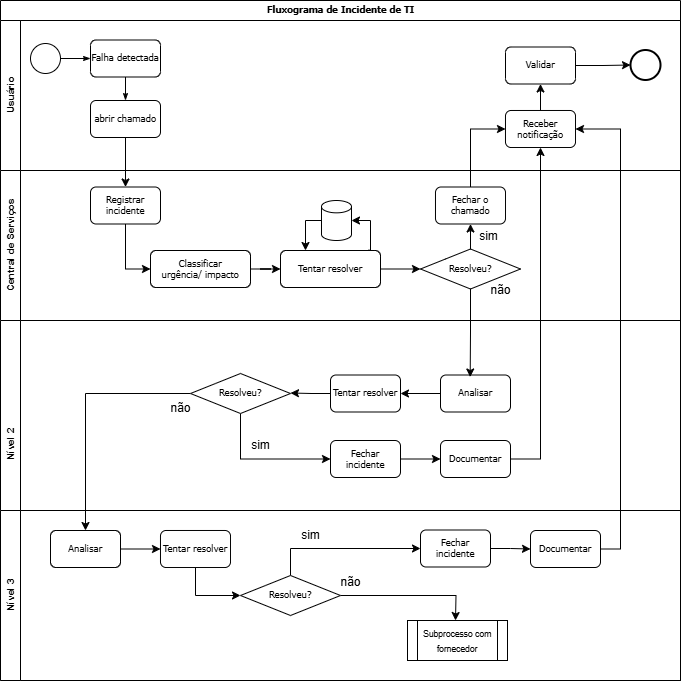

The diagram above was exported from draw.io. Its source (the exported page's mxGraphModel, read from the mxfile embedded in the PNG):
<mxGraphModel dx="872" dy="537" grid="1" gridSize="10" guides="1" tooltips="1" connect="1" arrows="1" fold="1" page="1" pageScale="1" pageWidth="1100" pageHeight="850" background="none" math="0" shadow="0">
  <root>
    <mxCell id="0" />
    <mxCell id="1" parent="0" />
    <mxCell id="2b4e8129b02d487f-1" value="&lt;font style=&quot;font-size: 8.5px;&quot;&gt;Fluxograma de Incidente de TI&lt;/font&gt;" style="swimlane;html=1;childLayout=stackLayout;horizontal=1;startSize=20;horizontalStack=0;rounded=0;shadow=0;labelBackgroundColor=none;strokeWidth=1;fontFamily=Verdana;fontSize=8;align=center;" parent="1" vertex="1">
      <mxGeometry x="180" y="70" width="680" height="680" as="geometry" />
    </mxCell>
    <mxCell id="2b4e8129b02d487f-2" value="&lt;font style=&quot;font-size: 10px;&quot;&gt;Usuário&lt;/font&gt;" style="swimlane;html=1;startSize=20;horizontal=0;" parent="2b4e8129b02d487f-1" vertex="1">
      <mxGeometry y="20" width="680" height="150" as="geometry" />
    </mxCell>
    <mxCell id="2b4e8129b02d487f-18" style="edgeStyle=orthogonalEdgeStyle;rounded=0;html=1;labelBackgroundColor=none;startArrow=none;startFill=0;startSize=5;endArrow=classicThin;endFill=1;endSize=5;jettySize=auto;orthogonalLoop=1;strokeWidth=1;fontFamily=Verdana;fontSize=8" parent="2b4e8129b02d487f-2" source="2b4e8129b02d487f-5" target="2b4e8129b02d487f-6" edge="1">
      <mxGeometry relative="1" as="geometry" />
    </mxCell>
    <mxCell id="2b4e8129b02d487f-5" value="" style="ellipse;whiteSpace=wrap;html=1;rounded=0;shadow=0;labelBackgroundColor=none;strokeWidth=1;fontFamily=Verdana;fontSize=8;align=center;" parent="2b4e8129b02d487f-2" vertex="1">
      <mxGeometry x="30" y="23" width="30" height="30" as="geometry" />
    </mxCell>
    <mxCell id="2b4e8129b02d487f-6" value="&lt;font style=&quot;font-size: 8.5px;&quot;&gt;Falha detectada&lt;/font&gt;" style="rounded=1;whiteSpace=wrap;html=1;shadow=0;labelBackgroundColor=none;strokeWidth=1;fontFamily=Verdana;fontSize=9;align=center;" parent="2b4e8129b02d487f-2" vertex="1">
      <mxGeometry x="90" y="19.49999999999997" width="70" height="37" as="geometry" />
    </mxCell>
    <mxCell id="2b4e8129b02d487f-11" value="" style="ellipse;whiteSpace=wrap;html=1;rounded=0;shadow=0;labelBackgroundColor=none;strokeWidth=2;fontFamily=Verdana;fontSize=8;align=center;" parent="2b4e8129b02d487f-2" vertex="1">
      <mxGeometry x="630" y="29.5" width="30" height="30" as="geometry" />
    </mxCell>
    <mxCell id="2b4e8129b02d487f-12" value="&lt;font style=&quot;font-size: 8.5px;&quot;&gt;abrir chamado&lt;/font&gt;" style="rounded=1;whiteSpace=wrap;html=1;shadow=0;labelBackgroundColor=none;strokeWidth=1;fontFamily=Verdana;fontSize=8;align=center;" parent="2b4e8129b02d487f-2" vertex="1">
      <mxGeometry x="90" y="79.99999999999996" width="70" height="37" as="geometry" />
    </mxCell>
    <mxCell id="2b4e8129b02d487f-24" style="edgeStyle=orthogonalEdgeStyle;rounded=0;html=1;labelBackgroundColor=none;startArrow=none;startFill=0;startSize=5;endArrow=classicThin;endFill=1;endSize=5;jettySize=auto;orthogonalLoop=1;strokeWidth=1;fontFamily=Verdana;fontSize=8" parent="2b4e8129b02d487f-2" source="2b4e8129b02d487f-6" target="2b4e8129b02d487f-12" edge="1">
      <mxGeometry relative="1" as="geometry" />
    </mxCell>
    <mxCell id="ecdoUV3yj_Qi8JsbnSew-2" value="" style="edgeStyle=orthogonalEdgeStyle;rounded=0;orthogonalLoop=1;jettySize=auto;html=1;" parent="2b4e8129b02d487f-2" source="Rq8yyQeP4w4pOeJSHKfv-28" target="ecdoUV3yj_Qi8JsbnSew-1" edge="1">
      <mxGeometry relative="1" as="geometry" />
    </mxCell>
    <mxCell id="Rq8yyQeP4w4pOeJSHKfv-28" value="&lt;font style=&quot;font-size: 8.5px;&quot;&gt;Receber notificação&lt;/font&gt;" style="rounded=1;whiteSpace=wrap;html=1;shadow=0;labelBackgroundColor=none;strokeWidth=1;fontFamily=Verdana;fontSize=8;align=center;" parent="2b4e8129b02d487f-2" vertex="1">
      <mxGeometry x="505" y="90" width="70" height="37" as="geometry" />
    </mxCell>
    <mxCell id="ecdoUV3yj_Qi8JsbnSew-3" style="edgeStyle=orthogonalEdgeStyle;rounded=0;orthogonalLoop=1;jettySize=auto;html=1;exitX=1;exitY=0.5;exitDx=0;exitDy=0;entryX=0;entryY=0.5;entryDx=0;entryDy=0;" parent="2b4e8129b02d487f-2" source="ecdoUV3yj_Qi8JsbnSew-1" target="2b4e8129b02d487f-11" edge="1">
      <mxGeometry relative="1" as="geometry" />
    </mxCell>
    <mxCell id="ecdoUV3yj_Qi8JsbnSew-1" value="&lt;font style=&quot;font-size: 8.5px;&quot;&gt;Validar&lt;/font&gt;" style="rounded=1;whiteSpace=wrap;html=1;shadow=0;labelBackgroundColor=none;strokeWidth=1;fontFamily=Verdana;fontSize=8;align=center;" parent="2b4e8129b02d487f-2" vertex="1">
      <mxGeometry x="505" y="26.5" width="70" height="37" as="geometry" />
    </mxCell>
    <mxCell id="2b4e8129b02d487f-3" value="&lt;font style=&quot;font-size: 10px;&quot;&gt;Central de Serviços&lt;/font&gt;" style="swimlane;html=1;startSize=20;horizontal=0;" parent="2b4e8129b02d487f-1" vertex="1">
      <mxGeometry y="170" width="680" height="150" as="geometry" />
    </mxCell>
    <mxCell id="Rq8yyQeP4w4pOeJSHKfv-4" style="edgeStyle=orthogonalEdgeStyle;rounded=0;orthogonalLoop=1;jettySize=auto;html=1;entryX=0;entryY=0.5;entryDx=0;entryDy=0;" parent="2b4e8129b02d487f-3" source="Rq8yyQeP4w4pOeJSHKfv-1" target="Rq8yyQeP4w4pOeJSHKfv-2" edge="1">
      <mxGeometry relative="1" as="geometry" />
    </mxCell>
    <mxCell id="Rq8yyQeP4w4pOeJSHKfv-1" value="&lt;font style=&quot;font-size: 8.5px;&quot;&gt;Registrar incidente&lt;/font&gt;" style="rounded=1;whiteSpace=wrap;html=1;shadow=0;labelBackgroundColor=none;strokeWidth=1;fontFamily=Verdana;fontSize=8;align=center;" parent="2b4e8129b02d487f-3" vertex="1">
      <mxGeometry x="90" y="16.5" width="70" height="37" as="geometry" />
    </mxCell>
    <mxCell id="Rq8yyQeP4w4pOeJSHKfv-6" value="" style="edgeStyle=orthogonalEdgeStyle;rounded=0;orthogonalLoop=1;jettySize=auto;html=1;" parent="2b4e8129b02d487f-3" source="Rq8yyQeP4w4pOeJSHKfv-2" target="Rq8yyQeP4w4pOeJSHKfv-5" edge="1">
      <mxGeometry relative="1" as="geometry" />
    </mxCell>
    <mxCell id="Rq8yyQeP4w4pOeJSHKfv-2" value="&lt;font style=&quot;font-size: 8.5px;&quot;&gt;Classificar&lt;/font&gt;&lt;div&gt;&lt;font style=&quot;font-size: 8.5px;&quot;&gt;urgência/ impacto&lt;/font&gt;&lt;/div&gt;" style="rounded=1;whiteSpace=wrap;html=1;shadow=0;labelBackgroundColor=none;strokeWidth=1;fontFamily=Verdana;fontSize=8;align=center;" parent="2b4e8129b02d487f-3" vertex="1">
      <mxGeometry x="150" y="80" width="100" height="37" as="geometry" />
    </mxCell>
    <mxCell id="Rq8yyQeP4w4pOeJSHKfv-22" value="" style="edgeStyle=orthogonalEdgeStyle;rounded=0;orthogonalLoop=1;jettySize=auto;html=1;entryX=0;entryY=0.5;entryDx=0;entryDy=0;" parent="2b4e8129b02d487f-3" source="Rq8yyQeP4w4pOeJSHKfv-5" target="Rq8yyQeP4w4pOeJSHKfv-14" edge="1">
      <mxGeometry relative="1" as="geometry">
        <mxPoint x="410" y="98.5" as="targetPoint" />
      </mxGeometry>
    </mxCell>
    <mxCell id="Rq8yyQeP4w4pOeJSHKfv-5" value="&lt;font style=&quot;font-size: 8.5px;&quot;&gt;Tentar resolver&lt;/font&gt;" style="rounded=1;whiteSpace=wrap;html=1;shadow=0;labelBackgroundColor=none;strokeWidth=1;fontFamily=Verdana;fontSize=8;align=center;" parent="2b4e8129b02d487f-3" vertex="1">
      <mxGeometry x="280" y="80" width="100" height="37" as="geometry" />
    </mxCell>
    <mxCell id="2wfAmniX7Rkjb2MCI6aj-1" style="edgeStyle=orthogonalEdgeStyle;rounded=0;orthogonalLoop=1;jettySize=auto;html=1;exitX=0;exitY=0.5;exitDx=0;exitDy=0;exitPerimeter=0;entryX=0.25;entryY=0;entryDx=0;entryDy=0;" edge="1" parent="2b4e8129b02d487f-3" source="Rq8yyQeP4w4pOeJSHKfv-7" target="Rq8yyQeP4w4pOeJSHKfv-5">
      <mxGeometry relative="1" as="geometry" />
    </mxCell>
    <mxCell id="Rq8yyQeP4w4pOeJSHKfv-7" value="" style="shape=cylinder3;whiteSpace=wrap;html=1;boundedLbl=1;backgroundOutline=1;size=6.166666666666686;" parent="2b4e8129b02d487f-3" vertex="1">
      <mxGeometry x="321" y="30" width="30" height="40" as="geometry" />
    </mxCell>
    <mxCell id="Rq8yyQeP4w4pOeJSHKfv-14" value="&lt;font style=&quot;font-size: 8.5px;&quot;&gt;Resolveu?&lt;/font&gt;" style="rhombus;whiteSpace=wrap;html=1;fontSize=8;fontFamily=Verdana;rounded=1;shadow=0;labelBackgroundColor=none;strokeWidth=1;arcSize=0;" parent="2b4e8129b02d487f-3" vertex="1">
      <mxGeometry x="420" y="78.5" width="100" height="40" as="geometry" />
    </mxCell>
    <mxCell id="Rq8yyQeP4w4pOeJSHKfv-26" value="sim" style="text;html=1;align=center;verticalAlign=middle;resizable=0;points=[];autosize=1;strokeColor=none;fillColor=none;" parent="2b4e8129b02d487f-3" vertex="1">
      <mxGeometry x="468" y="50.5" width="40" height="30" as="geometry" />
    </mxCell>
    <mxCell id="Rq8yyQeP4w4pOeJSHKfv-24" value="&lt;font style=&quot;font-size: 8.5px;&quot;&gt;Fechar o chamado&lt;/font&gt;" style="rounded=1;whiteSpace=wrap;html=1;shadow=0;labelBackgroundColor=none;strokeWidth=1;fontFamily=Verdana;fontSize=8;align=center;" parent="2b4e8129b02d487f-3" vertex="1">
      <mxGeometry x="435" y="16.5" width="70" height="37" as="geometry" />
    </mxCell>
    <mxCell id="Rq8yyQeP4w4pOeJSHKfv-25" style="edgeStyle=orthogonalEdgeStyle;rounded=0;orthogonalLoop=1;jettySize=auto;html=1;exitX=0.5;exitY=0;exitDx=0;exitDy=0;entryX=0.5;entryY=1;entryDx=0;entryDy=0;" parent="2b4e8129b02d487f-3" source="Rq8yyQeP4w4pOeJSHKfv-14" target="Rq8yyQeP4w4pOeJSHKfv-24" edge="1">
      <mxGeometry relative="1" as="geometry" />
    </mxCell>
    <mxCell id="Rq8yyQeP4w4pOeJSHKfv-33" value="não" style="text;html=1;align=center;verticalAlign=middle;resizable=0;points=[];autosize=1;strokeColor=none;fillColor=none;" parent="2b4e8129b02d487f-3" vertex="1">
      <mxGeometry x="480" y="105" width="40" height="30" as="geometry" />
    </mxCell>
    <mxCell id="2wfAmniX7Rkjb2MCI6aj-2" style="edgeStyle=orthogonalEdgeStyle;rounded=0;orthogonalLoop=1;jettySize=auto;html=1;exitX=0.88;exitY=-0.009;exitDx=0;exitDy=0;entryX=1;entryY=0.5;entryDx=0;entryDy=0;entryPerimeter=0;exitPerimeter=0;" edge="1" parent="2b4e8129b02d487f-3" source="Rq8yyQeP4w4pOeJSHKfv-5" target="Rq8yyQeP4w4pOeJSHKfv-7">
      <mxGeometry relative="1" as="geometry">
        <Array as="points">
          <mxPoint x="370" y="80" />
          <mxPoint x="370" y="50" />
        </Array>
      </mxGeometry>
    </mxCell>
    <mxCell id="2b4e8129b02d487f-4" value="&lt;font style=&quot;font-size: 10px;&quot;&gt;&lt;span style=&quot;white-space: pre;&quot;&gt;&#09;&lt;/span&gt;&lt;span style=&quot;white-space: pre;&quot;&gt;&#09;&lt;/span&gt;&lt;span style=&quot;white-space: pre;&quot;&gt;&#09;&lt;span style=&quot;white-space: pre;&quot;&gt;&#09;&lt;span style=&quot;white-space: pre;&quot;&gt;&#09;&lt;/span&gt;&lt;/span&gt;Nível 2&lt;/span&gt;&lt;/font&gt;" style="swimlane;html=1;startSize=20;horizontal=0;" parent="2b4e8129b02d487f-1" vertex="1">
      <mxGeometry y="320" width="680" height="360" as="geometry" />
    </mxCell>
    <mxCell id="Rq8yyQeP4w4pOeJSHKfv-35" value="" style="edgeStyle=orthogonalEdgeStyle;rounded=0;orthogonalLoop=1;jettySize=auto;html=1;" parent="2b4e8129b02d487f-4" source="Rq8yyQeP4w4pOeJSHKfv-31" target="Rq8yyQeP4w4pOeJSHKfv-34" edge="1">
      <mxGeometry relative="1" as="geometry" />
    </mxCell>
    <mxCell id="Rq8yyQeP4w4pOeJSHKfv-31" value="&lt;font style=&quot;font-size: 8.5px;&quot;&gt;Analisar&lt;/font&gt;" style="rounded=1;whiteSpace=wrap;html=1;shadow=0;labelBackgroundColor=none;strokeWidth=1;fontFamily=Verdana;fontSize=8;align=center;" parent="2b4e8129b02d487f-4" vertex="1">
      <mxGeometry x="440" y="54.5" width="70" height="37" as="geometry" />
    </mxCell>
    <mxCell id="Rq8yyQeP4w4pOeJSHKfv-41" style="edgeStyle=orthogonalEdgeStyle;rounded=0;orthogonalLoop=1;jettySize=auto;html=1;entryX=1;entryY=0.5;entryDx=0;entryDy=0;exitX=0;exitY=0.5;exitDx=0;exitDy=0;" parent="2b4e8129b02d487f-4" source="Rq8yyQeP4w4pOeJSHKfv-34" edge="1">
      <mxGeometry relative="1" as="geometry">
        <mxPoint x="290" y="72.5" as="targetPoint" />
      </mxGeometry>
    </mxCell>
    <mxCell id="Rq8yyQeP4w4pOeJSHKfv-34" value="&lt;font style=&quot;font-size: 8.5px;&quot;&gt;Tentar resolver&lt;/font&gt;" style="rounded=1;whiteSpace=wrap;html=1;shadow=0;labelBackgroundColor=none;strokeWidth=1;fontFamily=Verdana;fontSize=8;align=center;" parent="2b4e8129b02d487f-4" vertex="1">
      <mxGeometry x="330" y="54.5" width="70" height="37" as="geometry" />
    </mxCell>
    <mxCell id="Rq8yyQeP4w4pOeJSHKfv-49" style="edgeStyle=orthogonalEdgeStyle;rounded=0;orthogonalLoop=1;jettySize=auto;html=1;exitX=0.5;exitY=1;exitDx=0;exitDy=0;entryX=0;entryY=0.5;entryDx=0;entryDy=0;" parent="2b4e8129b02d487f-4" source="Rq8yyQeP4w4pOeJSHKfv-36" target="Rq8yyQeP4w4pOeJSHKfv-43" edge="1">
      <mxGeometry relative="1" as="geometry" />
    </mxCell>
    <mxCell id="Rq8yyQeP4w4pOeJSHKfv-56" style="edgeStyle=orthogonalEdgeStyle;rounded=0;orthogonalLoop=1;jettySize=auto;html=1;exitX=0;exitY=0.5;exitDx=0;exitDy=0;entryX=0.5;entryY=0;entryDx=0;entryDy=0;" parent="2b4e8129b02d487f-4" source="Rq8yyQeP4w4pOeJSHKfv-36" target="PhzvNibncW3ZK9_1QBkb-2" edge="1">
      <mxGeometry relative="1" as="geometry" />
    </mxCell>
    <mxCell id="Rq8yyQeP4w4pOeJSHKfv-36" value="&lt;font style=&quot;font-size: 8.5px;&quot;&gt;Resolveu?&lt;/font&gt;" style="rhombus;whiteSpace=wrap;html=1;fontSize=8;fontFamily=Verdana;rounded=1;shadow=0;labelBackgroundColor=none;strokeWidth=1;arcSize=0;" parent="2b4e8129b02d487f-4" vertex="1">
      <mxGeometry x="190" y="53" width="100" height="40" as="geometry" />
    </mxCell>
    <mxCell id="Rq8yyQeP4w4pOeJSHKfv-42" value="&lt;font style=&quot;font-size: 10px;&quot;&gt;Nível 3&lt;/font&gt;" style="swimlane;html=1;startSize=20;horizontal=0;" parent="2b4e8129b02d487f-4" vertex="1">
      <mxGeometry y="190" width="680" height="170" as="geometry" />
    </mxCell>
    <mxCell id="PhzvNibncW3ZK9_1QBkb-5" style="edgeStyle=orthogonalEdgeStyle;rounded=0;orthogonalLoop=1;jettySize=auto;html=1;exitX=1;exitY=0.5;exitDx=0;exitDy=0;" parent="Rq8yyQeP4w4pOeJSHKfv-42" source="PhzvNibncW3ZK9_1QBkb-2" target="PhzvNibncW3ZK9_1QBkb-3" edge="1">
      <mxGeometry relative="1" as="geometry" />
    </mxCell>
    <mxCell id="PhzvNibncW3ZK9_1QBkb-2" value="&lt;font style=&quot;font-size: 8.5px;&quot;&gt;Analisar&lt;/font&gt;" style="rounded=1;whiteSpace=wrap;html=1;shadow=0;labelBackgroundColor=none;strokeWidth=1;fontFamily=Verdana;fontSize=8;align=center;" parent="Rq8yyQeP4w4pOeJSHKfv-42" vertex="1">
      <mxGeometry x="50" y="20" width="70" height="37" as="geometry" />
    </mxCell>
    <mxCell id="PhzvNibncW3ZK9_1QBkb-7" style="edgeStyle=orthogonalEdgeStyle;rounded=0;orthogonalLoop=1;jettySize=auto;html=1;exitX=0.5;exitY=1;exitDx=0;exitDy=0;entryX=0;entryY=0.5;entryDx=0;entryDy=0;" parent="Rq8yyQeP4w4pOeJSHKfv-42" source="PhzvNibncW3ZK9_1QBkb-3" target="PhzvNibncW3ZK9_1QBkb-6" edge="1">
      <mxGeometry relative="1" as="geometry" />
    </mxCell>
    <mxCell id="PhzvNibncW3ZK9_1QBkb-3" value="&lt;font style=&quot;font-size: 8.5px;&quot;&gt;Tentar resolver&lt;/font&gt;" style="rounded=1;whiteSpace=wrap;html=1;shadow=0;labelBackgroundColor=none;strokeWidth=1;fontFamily=Verdana;fontSize=8;align=center;" parent="Rq8yyQeP4w4pOeJSHKfv-42" vertex="1">
      <mxGeometry x="160" y="20" width="70" height="37" as="geometry" />
    </mxCell>
    <mxCell id="PhzvNibncW3ZK9_1QBkb-8" style="edgeStyle=orthogonalEdgeStyle;rounded=0;orthogonalLoop=1;jettySize=auto;html=1;exitX=1;exitY=0.5;exitDx=0;exitDy=0;entryX=0.5;entryY=0;entryDx=0;entryDy=0;" parent="Rq8yyQeP4w4pOeJSHKfv-42" source="PhzvNibncW3ZK9_1QBkb-6" edge="1">
      <mxGeometry relative="1" as="geometry">
        <mxPoint x="455" y="110" as="targetPoint" />
      </mxGeometry>
    </mxCell>
    <mxCell id="PhzvNibncW3ZK9_1QBkb-12" style="edgeStyle=orthogonalEdgeStyle;rounded=0;orthogonalLoop=1;jettySize=auto;html=1;entryX=0;entryY=0.5;entryDx=0;entryDy=0;exitX=0.5;exitY=0;exitDx=0;exitDy=0;" parent="Rq8yyQeP4w4pOeJSHKfv-42" source="PhzvNibncW3ZK9_1QBkb-6" target="PhzvNibncW3ZK9_1QBkb-11" edge="1">
      <mxGeometry relative="1" as="geometry">
        <mxPoint x="310" y="60" as="sourcePoint" />
      </mxGeometry>
    </mxCell>
    <mxCell id="PhzvNibncW3ZK9_1QBkb-6" value="&lt;font style=&quot;font-size: 8.5px;&quot;&gt;Resolveu?&lt;/font&gt;" style="rhombus;whiteSpace=wrap;html=1;fontSize=8;fontFamily=Verdana;rounded=1;shadow=0;labelBackgroundColor=none;strokeWidth=1;arcSize=0;" parent="Rq8yyQeP4w4pOeJSHKfv-42" vertex="1">
      <mxGeometry x="240" y="65" width="100" height="40" as="geometry" />
    </mxCell>
    <mxCell id="PhzvNibncW3ZK9_1QBkb-9" value="não" style="text;html=1;align=center;verticalAlign=middle;resizable=0;points=[];autosize=1;strokeColor=none;fillColor=none;" parent="Rq8yyQeP4w4pOeJSHKfv-42" vertex="1">
      <mxGeometry x="330" y="56.5" width="40" height="30" as="geometry" />
    </mxCell>
    <mxCell id="PhzvNibncW3ZK9_1QBkb-14" style="edgeStyle=orthogonalEdgeStyle;rounded=0;orthogonalLoop=1;jettySize=auto;html=1;exitX=1;exitY=0.5;exitDx=0;exitDy=0;entryX=0;entryY=0.5;entryDx=0;entryDy=0;" parent="Rq8yyQeP4w4pOeJSHKfv-42" source="PhzvNibncW3ZK9_1QBkb-11" target="PhzvNibncW3ZK9_1QBkb-13" edge="1">
      <mxGeometry relative="1" as="geometry" />
    </mxCell>
    <mxCell id="PhzvNibncW3ZK9_1QBkb-11" value="&lt;font style=&quot;font-size: 8.5px;&quot;&gt;Fechar incidente&lt;/font&gt;" style="rounded=1;whiteSpace=wrap;html=1;shadow=0;labelBackgroundColor=none;strokeWidth=1;fontFamily=Verdana;fontSize=8;align=center;" parent="Rq8yyQeP4w4pOeJSHKfv-42" vertex="1">
      <mxGeometry x="420" y="19.5" width="70" height="37" as="geometry" />
    </mxCell>
    <mxCell id="PhzvNibncW3ZK9_1QBkb-13" value="&lt;font style=&quot;font-size: 8.5px;&quot;&gt;Documentar&lt;/font&gt;" style="rounded=1;whiteSpace=wrap;html=1;shadow=0;labelBackgroundColor=none;strokeWidth=1;fontFamily=Verdana;fontSize=8;align=center;" parent="Rq8yyQeP4w4pOeJSHKfv-42" vertex="1">
      <mxGeometry x="530" y="20" width="70" height="37" as="geometry" />
    </mxCell>
    <mxCell id="PhzvNibncW3ZK9_1QBkb-15" value="sim" style="text;html=1;align=center;verticalAlign=middle;resizable=0;points=[];autosize=1;strokeColor=none;fillColor=none;" parent="Rq8yyQeP4w4pOeJSHKfv-42" vertex="1">
      <mxGeometry x="290" y="10" width="40" height="30" as="geometry" />
    </mxCell>
    <mxCell id="2wfAmniX7Rkjb2MCI6aj-3" value="&lt;font style=&quot;font-size: 8.5px;&quot;&gt;Subprocesso com fornecedor&lt;/font&gt;" style="shape=process;whiteSpace=wrap;html=1;backgroundOutline=1;" vertex="1" parent="Rq8yyQeP4w4pOeJSHKfv-42">
      <mxGeometry x="407" y="110" width="100" height="40" as="geometry" />
    </mxCell>
    <mxCell id="Rq8yyQeP4w4pOeJSHKfv-53" style="edgeStyle=orthogonalEdgeStyle;rounded=0;orthogonalLoop=1;jettySize=auto;html=1;exitX=1;exitY=0.5;exitDx=0;exitDy=0;" parent="2b4e8129b02d487f-4" source="Rq8yyQeP4w4pOeJSHKfv-43" target="Rq8yyQeP4w4pOeJSHKfv-52" edge="1">
      <mxGeometry relative="1" as="geometry" />
    </mxCell>
    <mxCell id="Rq8yyQeP4w4pOeJSHKfv-43" value="&lt;font style=&quot;font-size: 8.5px;&quot;&gt;Fechar incidente&lt;/font&gt;" style="rounded=1;whiteSpace=wrap;html=1;shadow=0;labelBackgroundColor=none;strokeWidth=1;fontFamily=Verdana;fontSize=8;align=center;" parent="2b4e8129b02d487f-4" vertex="1">
      <mxGeometry x="330" y="120" width="70" height="37" as="geometry" />
    </mxCell>
    <mxCell id="Rq8yyQeP4w4pOeJSHKfv-50" value="sim" style="text;html=1;align=center;verticalAlign=middle;resizable=0;points=[];autosize=1;strokeColor=none;fillColor=none;" parent="2b4e8129b02d487f-4" vertex="1">
      <mxGeometry x="240" y="110" width="40" height="30" as="geometry" />
    </mxCell>
    <mxCell id="Rq8yyQeP4w4pOeJSHKfv-52" value="&lt;font style=&quot;font-size: 8.5px;&quot;&gt;Documentar&lt;/font&gt;" style="rounded=1;whiteSpace=wrap;html=1;shadow=0;labelBackgroundColor=none;strokeWidth=1;fontFamily=Verdana;fontSize=8;align=center;" parent="2b4e8129b02d487f-4" vertex="1">
      <mxGeometry x="440" y="120" width="70" height="37" as="geometry" />
    </mxCell>
    <mxCell id="Rq8yyQeP4w4pOeJSHKfv-57" value="não" style="text;html=1;align=center;verticalAlign=middle;resizable=0;points=[];autosize=1;strokeColor=none;fillColor=none;" parent="2b4e8129b02d487f-4" vertex="1">
      <mxGeometry x="160" y="73" width="40" height="30" as="geometry" />
    </mxCell>
    <mxCell id="Rq8yyQeP4w4pOeJSHKfv-3" style="edgeStyle=orthogonalEdgeStyle;rounded=0;orthogonalLoop=1;jettySize=auto;html=1;entryX=0.5;entryY=0;entryDx=0;entryDy=0;" parent="2b4e8129b02d487f-1" source="2b4e8129b02d487f-12" target="Rq8yyQeP4w4pOeJSHKfv-1" edge="1">
      <mxGeometry relative="1" as="geometry" />
    </mxCell>
    <mxCell id="Rq8yyQeP4w4pOeJSHKfv-40" style="edgeStyle=orthogonalEdgeStyle;rounded=0;orthogonalLoop=1;jettySize=auto;html=1;entryX=0.424;entryY=0.054;entryDx=0;entryDy=0;entryPerimeter=0;" parent="2b4e8129b02d487f-1" source="Rq8yyQeP4w4pOeJSHKfv-14" target="Rq8yyQeP4w4pOeJSHKfv-31" edge="1">
      <mxGeometry relative="1" as="geometry" />
    </mxCell>
    <mxCell id="Rq8yyQeP4w4pOeJSHKfv-54" style="edgeStyle=orthogonalEdgeStyle;rounded=0;orthogonalLoop=1;jettySize=auto;html=1;exitX=0.5;exitY=0;exitDx=0;exitDy=0;entryX=0;entryY=0.5;entryDx=0;entryDy=0;" parent="2b4e8129b02d487f-1" source="Rq8yyQeP4w4pOeJSHKfv-24" target="Rq8yyQeP4w4pOeJSHKfv-28" edge="1">
      <mxGeometry relative="1" as="geometry" />
    </mxCell>
    <mxCell id="Rq8yyQeP4w4pOeJSHKfv-55" style="edgeStyle=orthogonalEdgeStyle;rounded=0;orthogonalLoop=1;jettySize=auto;html=1;exitX=1;exitY=0.5;exitDx=0;exitDy=0;entryX=0.5;entryY=1;entryDx=0;entryDy=0;" parent="2b4e8129b02d487f-1" source="Rq8yyQeP4w4pOeJSHKfv-52" target="Rq8yyQeP4w4pOeJSHKfv-28" edge="1">
      <mxGeometry relative="1" as="geometry" />
    </mxCell>
    <mxCell id="PhzvNibncW3ZK9_1QBkb-19" style="edgeStyle=orthogonalEdgeStyle;rounded=0;orthogonalLoop=1;jettySize=auto;html=1;exitX=1;exitY=0.5;exitDx=0;exitDy=0;entryX=1;entryY=0.5;entryDx=0;entryDy=0;" parent="2b4e8129b02d487f-1" source="PhzvNibncW3ZK9_1QBkb-13" target="Rq8yyQeP4w4pOeJSHKfv-28" edge="1">
      <mxGeometry relative="1" as="geometry" />
    </mxCell>
  </root>
</mxGraphModel>